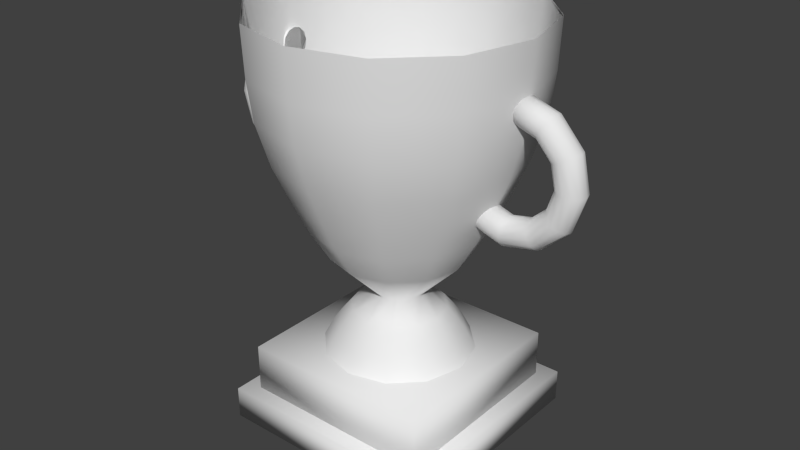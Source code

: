 # Source: Trophy.blend  (saved by Blender 2.73.0; exported with 4.5.12 LTS)
import bpy
from mathutils import Matrix  # noqa: F401  (used for matrix-valued properties, if any)

bpy.ops.wm.read_factory_settings(use_empty=True)
scene = bpy.context.scene
scene.name = 'Scene'

# ---- collections
col_collection_1 = bpy.data.collections.new('Collection 1'); scene.collection.children.link(col_collection_1)

# ---- world
world_world = bpy.data.worlds.new('World'); scene.world = world_world
world_world.color = (0.05088, 0.05088, 0.05088)
world_world.use_sun_shadow = False
world_world.sun_shadow_jitter_overblur = 0.0
world_world.cycles.sampling_method = 'MANUAL'
world_world.cycles.sample_map_resolution = 256

# ---- meshes
me_cube_001 = bpy.data.meshes.new('Cube.001')
me_cube_001.from_pydata([(3.452e-10, 0.3387, 0.2865), (-0.1693, 0.2933, 0.2865), (-0.2933, 0.1693, 0.2865), (-0.3387, -1.757e-09, 0.2865), (-0.2933, -0.1693, 0.2865), (-0.1693, -0.2933, 0.2865), (-5.079e-08, -0.3387, 0.2865), (0.1693, -0.2933, 0.2865), (0.2933, -0.1693, 0.2865), (0.3387, -1.444e-07, 0.2865), (0.2933, 0.1693, 0.2865), (0.1693, 0.2933, 0.2865), (1.281e-09, 0.2952, 0.3711), (-0.1476, 0.2556, 0.3711), (-0.2556, 0.1476, 0.3711), (-0.2952, -5.451e-09, 0.3711), (-0.2556, -0.1476, 0.3711), (-0.1476, -0.2556, 0.3711), (-4.329e-08, -0.2952, 0.3711), (0.1476, -0.2556, 0.3711), (0.2556, -0.1476, 0.3711), (0.2952, -1.298e-07, 0.3711), (0.2556, 0.1476, 0.3711), (0.1476, 0.2556, 0.3711), (2.118e-09, 0.2563, 0.4277), (-0.1281, 0.2219, 0.4277), (-0.2219, 0.1281, 0.4277), (-0.2563, -8.756e-09, 0.4277), (-0.2219, -0.1281, 0.4277), (-0.1281, -0.2219, 0.4277), (-3.658e-08, -0.2563, 0.4277), (0.1281, -0.2219, 0.4277), (0.2219, -0.1281, 0.4277), (0.2563, -1.167e-07, 0.4277), (0.2219, 0.1281, 0.4277), (0.1281, 0.2219, 0.4277), (1.751e-09, 0.2118, 0.4826), (-0.1059, 0.1835, 0.4826), (-0.1835, 0.1059, 0.4826), (-0.2118, -1.209e-08, 0.4826), (-0.1835, -0.1059, 0.4826), (-0.1059, -0.1835, 0.4826), (-3.024e-08, -0.2118, 0.4826), (0.1059, -0.1835, 0.4826), (0.1835, -0.1059, 0.4826), (0.2118, -1.013e-07, 0.4826), (0.1835, 0.1059, 0.4826), (0.1059, 0.1835, 0.4826), (4.75e-09, 0.1177, 0.5641), (-0.05883, 0.1019, 0.5641), (-0.1019, 0.05883, 0.5641), (-0.1177, -1.955e-08, 0.5641), (-0.1019, -0.05883, 0.5641), (-0.05883, -0.1019, 0.5641), (-1.302e-08, -0.1177, 0.5641), (0.05883, -0.1019, 0.5641), (0.1019, -0.05883, 0.5641), (0.1177, -6.911e-08, 0.5641), (0.1019, 0.05883, 0.5641), (0.05883, 0.1019, 0.5641), (2.983e-09, 0.3062, 0.753), (-0.1531, 0.2651, 0.753), (-0.2651, 0.1531, 0.753), (-0.3062, -2.368e-09, 0.753), (-0.2651, -0.1531, 0.753), (-0.1531, -0.2651, 0.753), (-4.325e-08, -0.3062, 0.753), (0.1531, -0.2651, 0.753), (0.2651, -0.1531, 0.753), (0.3062, -1.313e-07, 0.753), (0.2651, 0.1531, 0.753), (0.1531, 0.2651, 0.753), (5.464e-09, 0.3934, 0.8985), (-0.1967, 0.3407, 0.8985), (-0.3407, 0.1967, 0.8985), (-0.3934, 4.113e-09, 0.8985), (-0.3407, -0.1967, 0.8985), (-0.1967, -0.3407, 0.8985), (-5.393e-08, -0.3934, 0.8985), (0.1967, -0.3407, 0.8985), (0.3407, -0.1967, 0.8985), (0.3934, -1.616e-07, 0.8985), (0.3407, 0.1967, 0.8985), (0.1967, 0.3407, 0.8985), (6.497e-09, 0.4537, 1.026), (-0.2269, 0.3929, 1.026), (-0.3929, 0.2269, 1.026), (-0.4537, 9.426e-09, 1.026), (-0.3929, -0.2269, 1.026), (-0.2269, -0.3929, 1.026), (-6.201e-08, -0.4537, 1.026), (0.2269, -0.3929, 1.026), (0.3929, -0.2269, 1.026), (0.4537, -1.817e-07, 1.026), (0.3929, 0.2269, 1.026), (0.2269, 0.3929, 1.026), (1.167e-08, 0.5335, 1.206), (-0.2668, 0.462, 1.206), (-0.462, 0.2668, 1.206), (-0.5335, 1.69e-08, 1.206), (-0.462, -0.2668, 1.206), (-0.2668, -0.462, 1.206), (-6.889e-08, -0.5335, 1.206), (0.2668, -0.462, 1.206), (0.462, -0.2668, 1.206), (0.5335, -2.078e-07, 1.206), (0.462, 0.2668, 1.206), (0.2668, 0.462, 1.206), (1.511e-08, 0.5909, 1.4), (-0.2954, 0.5117, 1.4), (-0.5117, 0.2954, 1.4), (-0.5909, 2.309e-08, 1.4), (-0.5117, -0.2954, 1.4), (-0.2954, -0.5117, 1.4), (-7.411e-08, -0.5909, 1.4), (0.2954, -0.5117, 1.4), (0.5117, -0.2954, 1.4), (0.5909, -2.258e-07, 1.4), (0.5117, 0.2954, 1.4), (0.2954, 0.5117, 1.4), (1.567e-08, 0.6131, 1.578), (-0.3065, 0.5309, 1.578), (-0.5309, 0.3065, 1.578), (-0.6131, 2.558e-08, 1.578), (-0.5309, -0.3065, 1.578), (-0.3065, -0.5309, 1.578), (-7.69e-08, -0.6131, 1.578), (0.3065, -0.5309, 1.578), (0.5309, -0.3065, 1.578), (0.6131, -2.326e-07, 1.578), (0.5309, 0.3065, 1.578), (0.3065, 0.5309, 1.578), (1.583e-08, 0.6222, 1.795), (-0.3111, 0.5388, 1.795), (-0.5388, 0.3111, 1.795), (-0.6222, 2.672e-08, 1.795), (-0.5388, -0.3111, 1.795), (-0.3111, -0.5388, 1.795), (-7.812e-08, -0.6222, 1.795), (0.3111, -0.5388, 1.795), (0.5388, -0.3111, 1.795), (0.6222, -2.353e-07, 1.795), (0.5388, 0.3111, 1.795), (0.3111, 0.5388, 1.795)], [], [(11, 0, 12, 23), (10, 11, 23, 22), (9, 10, 22, 21), (8, 9, 21, 20), (7, 8, 20, 19), (6, 7, 19, 18), (5, 6, 18, 17), (4, 5, 17, 16), (3, 4, 16, 15), (2, 3, 15, 14), (1, 2, 14, 13), (0, 1, 13, 12), (23, 12, 24, 35), (22, 23, 35, 34), (21, 22, 34, 33), (20, 21, 33, 32), (19, 20, 32, 31), (18, 19, 31, 30), (17, 18, 30, 29), (16, 17, 29, 28), (15, 16, 28, 27), (14, 15, 27, 26), (13, 14, 26, 25), (12, 13, 25, 24), (35, 24, 36, 47), (34, 35, 47, 46), (33, 34, 46, 45), (32, 33, 45, 44), (31, 32, 44, 43), (30, 31, 43, 42), (29, 30, 42, 41), (28, 29, 41, 40), (27, 28, 40, 39), (26, 27, 39, 38), (25, 26, 38, 37), (24, 25, 37, 36), (47, 36, 48, 59), (46, 47, 59, 58), (45, 46, 58, 57), (44, 45, 57, 56), (43, 44, 56, 55), (42, 43, 55, 54), (41, 42, 54, 53), (40, 41, 53, 52), (39, 40, 52, 51), (38, 39, 51, 50), (37, 38, 50, 49), (36, 37, 49, 48), (59, 48, 60, 71), (58, 59, 71, 70), (57, 58, 70, 69), (56, 57, 69, 68), (55, 56, 68, 67), (54, 55, 67, 66), (53, 54, 66, 65), (52, 53, 65, 64), (51, 52, 64, 63), (50, 51, 63, 62), (49, 50, 62, 61), (48, 49, 61, 60), (71, 60, 72, 83), (70, 71, 83, 82), (69, 70, 82, 81), (68, 69, 81, 80), (67, 68, 80, 79), (66, 67, 79, 78), (65, 66, 78, 77), (64, 65, 77, 76), (63, 64, 76, 75), (62, 63, 75, 74), (61, 62, 74, 73), (60, 61, 73, 72), (83, 72, 84, 95), (82, 83, 95, 94), (81, 82, 94, 93), (80, 81, 93, 92), (79, 80, 92, 91), (78, 79, 91, 90), (77, 78, 90, 89), (76, 77, 89, 88), (75, 76, 88, 87), (74, 75, 87, 86), (73, 74, 86, 85), (72, 73, 85, 84), (95, 84, 96, 107), (94, 95, 107, 106), (93, 94, 106, 105), (92, 93, 105, 104), (91, 92, 104, 103), (90, 91, 103, 102), (89, 90, 102, 101), (88, 89, 101, 100), (87, 88, 100, 99), (86, 87, 99, 98), (85, 86, 98, 97), (84, 85, 97, 96), (107, 96, 108, 119), (106, 107, 119, 118), (105, 106, 118, 117), (104, 105, 117, 116), (103, 104, 116, 115), (102, 103, 115, 114), (101, 102, 114, 113), (100, 101, 113, 112), (99, 100, 112, 111), (98, 99, 111, 110), (97, 98, 110, 109), (96, 97, 109, 108), (119, 108, 120, 131), (118, 119, 131, 130), (117, 118, 130, 129), (116, 117, 129, 128), (115, 116, 128, 127), (114, 115, 127, 126), (113, 114, 126, 125), (112, 113, 125, 124), (111, 112, 124, 123), (110, 111, 123, 122), (109, 110, 122, 121), (108, 109, 121, 120), (131, 120, 132, 143), (130, 131, 143, 142), (129, 130, 142, 141), (128, 129, 141, 140), (127, 128, 140, 139), (126, 127, 139, 138), (125, 126, 138, 137), (124, 125, 137, 136), (123, 124, 136, 135), (122, 123, 135, 134), (121, 122, 134, 133), (120, 121, 133, 132)])
me_cube_001.polygons.foreach_set('use_smooth', [True] * 132)
_uv = me_cube_001.uv_layers.new(name='UVMap')
_uv.uv.foreach_set('vector', [0.1599, 0.5806, 0.1068, 0.5806, 0.1102, 0.552, 0.1565, 0.552, 0.2059, 0.5867, 0.1599, 0.5806, 0.1565, 0.552, 0.1966, 0.5573, 0.122, 0.6614, 0.1388, 0.6039, 0.1646, 0.6156, 0.1499, 0.6657, 0.122, 0.7278, 0.122, 0.6614, 0.1499, 0.6657, 0.1499, 0.7236, 0.1388, 0.7853, 0.122, 0.7278, 0.1499, 0.7236, 0.1646, 0.7737, 0.3734, 0.5806, 0.3274, 0.5867, 0.3367, 0.5573, 0.3768, 0.552, 0.4266, 0.5806, 0.3734, 0.5806, 0.3768, 0.552, 0.4232, 0.552, 0.4726, 0.5867, 0.4266, 0.5806, 0.4232, 0.552, 0.4633, 0.5573, 0.0, 0.6614, 0.01676, 0.6039, 0.04254, 0.6156, 0.02793, 0.6657, 4.625e-09, 0.7278, 0.0, 0.6614, 0.02793, 0.6657, 0.02793, 0.7236, 0.01676, 0.7853, 4.625e-09, 0.7278, 0.02793, 0.7236, 0.04254, 0.7737, 0.1068, 0.5806, 0.06076, 0.5867, 0.07008, 0.5573, 0.1102, 0.552, 0.1565, 0.552, 0.1102, 0.552, 0.1132, 0.5335, 0.1534, 0.5335, 0.1646, 0.6156, 0.1899, 0.5867, 0.2051, 0.6009, 0.1831, 0.626, 0.1499, 0.6657, 0.1646, 0.6156, 0.1831, 0.626, 0.1704, 0.6695, 0.1499, 0.7236, 0.1499, 0.6657, 0.1704, 0.6695, 0.1704, 0.7197, 0.1646, 0.7737, 0.1499, 0.7236, 0.1704, 0.7197, 0.1831, 0.7633, 0.1899, 0.8026, 0.1646, 0.7737, 0.1831, 0.7633, 0.2051, 0.7884, 0.4232, 0.552, 0.3768, 0.552, 0.3799, 0.5335, 0.4201, 0.5335, 0.04254, 0.6156, 0.06785, 0.5867, 0.08308, 0.6009, 0.06111, 0.626, 0.02793, 0.6657, 0.04254, 0.6156, 0.06111, 0.626, 0.04843, 0.6695, 0.02793, 0.7236, 0.02793, 0.6657, 0.04843, 0.6695, 0.04843, 0.7197, 0.04254, 0.7737, 0.02793, 0.7236, 0.04843, 0.7197, 0.06111, 0.7633, 0.06785, 0.8026, 0.04254, 0.7737, 0.06111, 0.7633, 0.08308, 0.7884, 0.1534, 0.5335, 0.1132, 0.5335, 0.1167, 0.5161, 0.15, 0.5161, 0.1831, 0.626, 0.2051, 0.6009, 0.2202, 0.6171, 0.202, 0.6379, 0.1704, 0.6695, 0.1831, 0.626, 0.202, 0.6379, 0.1915, 0.6739, 0.1704, 0.7197, 0.1704, 0.6695, 0.1915, 0.6739, 0.1915, 0.7154, 0.1831, 0.7633, 0.1704, 0.7197, 0.1915, 0.7154, 0.202, 0.7514, 0.2051, 0.7884, 0.1831, 0.7633, 0.202, 0.7514, 0.2202, 0.7721, 0.4201, 0.5335, 0.3799, 0.5335, 0.3834, 0.5161, 0.4166, 0.5161, 0.06111, 0.626, 0.08308, 0.6009, 0.09818, 0.6171, 0.08002, 0.6379, 0.04843, 0.6695, 0.06111, 0.626, 0.08002, 0.6379, 0.06954, 0.6739, 0.04843, 0.7197, 0.04843, 0.6695, 0.06954, 0.6739, 0.06954, 0.7154, 0.06111, 0.7633, 0.04843, 0.7197, 0.06954, 0.7154, 0.08002, 0.7514, 0.08308, 0.7884, 0.06111, 0.7633, 0.08002, 0.7514, 0.09818, 0.7721, 0.15, 0.5161, 0.1167, 0.5161, 0.1241, 0.492, 0.1426, 0.492, 0.202, 0.6379, 0.2202, 0.6171, 0.244, 0.6516, 0.2339, 0.6631, 0.1915, 0.6739, 0.202, 0.6379, 0.2339, 0.6631, 0.2281, 0.6831, 0.1915, 0.7154, 0.1915, 0.6739, 0.2281, 0.6831, 0.2281, 0.7062, 0.202, 0.7514, 0.1915, 0.7154, 0.2281, 0.7062, 0.2339, 0.7261, 0.2202, 0.7721, 0.202, 0.7514, 0.2339, 0.7261, 0.244, 0.7377, 0.4166, 0.5161, 0.3834, 0.5161, 0.3908, 0.492, 0.4092, 0.492, 0.08002, 0.6379, 0.09818, 0.6171, 0.122, 0.6516, 0.1119, 0.6631, 0.06954, 0.6739, 0.08002, 0.6379, 0.1119, 0.6631, 0.1061, 0.6831, 0.06954, 0.7154, 0.06954, 0.6739, 0.1061, 0.6831, 0.1061, 0.7062, 0.08002, 0.7514, 0.06954, 0.7154, 0.1061, 0.7062, 0.1119, 0.7261, 0.09818, 0.7721, 0.08002, 0.7514, 0.1119, 0.7261, 0.122, 0.7377, 0.1426, 0.492, 0.1241, 0.492, 0.1093, 0.4091, 0.1573, 0.4091, 0.1585, 0.4941, 0.1426, 0.492, 0.1573, 0.4091, 0.1989, 0.4146, 0.6759, 0.506, 0.6919, 0.5, 0.7323, 0.5873, 0.6907, 0.603, 0.6574, 0.506, 0.6759, 0.506, 0.6907, 0.603, 0.6427, 0.603, 0.6415, 0.5, 0.6574, 0.506, 0.6427, 0.603, 0.6011, 0.5873, 0.3908, 0.492, 0.3748, 0.4941, 0.3344, 0.4146, 0.376, 0.4091, 0.4092, 0.492, 0.3908, 0.492, 0.376, 0.4091, 0.424, 0.4091, 0.4252, 0.4941, 0.4092, 0.492, 0.424, 0.4091, 0.4656, 0.4146, 0.6759, 0.006011, 0.6919, 1.156e-08, 0.7323, 0.08734, 0.6907, 0.103, 0.6574, 0.006011, 0.6759, 0.006011, 0.6907, 0.103, 0.6427, 0.103, 0.6415, 0.0, 0.6574, 0.006011, 0.6427, 0.103, 0.6011, 0.08734, 0.1241, 0.492, 0.1081, 0.4941, 0.06772, 0.4146, 0.1093, 0.4091, 0.1573, 0.4091, 0.1093, 0.4091, 0.1025, 0.3491, 0.1642, 0.3491, 0.1989, 0.4146, 0.1573, 0.4091, 0.1642, 0.3491, 0.2176, 0.3562, 0.6907, 0.603, 0.7323, 0.5873, 0.751, 0.6465, 0.6975, 0.6666, 0.6427, 0.603, 0.6907, 0.603, 0.6975, 0.6666, 0.6358, 0.6666, 0.6011, 0.5873, 0.6427, 0.603, 0.6358, 0.6666, 0.5824, 0.6465, 0.376, 0.4091, 0.3344, 0.4146, 0.3157, 0.3562, 0.3691, 0.3491, 0.424, 0.4091, 0.376, 0.4091, 0.3691, 0.3491, 0.4309, 0.3491, 0.4656, 0.4146, 0.424, 0.4091, 0.4309, 0.3491, 0.4843, 0.3562, 0.6907, 0.103, 0.7323, 0.08734, 0.751, 0.1465, 0.6975, 0.1666, 0.6427, 0.103, 0.6907, 0.103, 0.6975, 0.1666, 0.6358, 0.1666, 0.6011, 0.08734, 0.6427, 0.103, 0.6358, 0.1666, 0.5824, 0.1465, 0.1093, 0.4091, 0.06772, 0.4146, 0.04903, 0.3562, 0.1025, 0.3491, 0.1642, 0.3491, 0.1025, 0.3491, 0.09774, 0.2975, 0.1689, 0.2975, 0.2176, 0.3562, 0.1642, 0.3491, 0.1689, 0.2975, 0.2306, 0.3056, 0.6975, 0.6666, 0.751, 0.6465, 0.7639, 0.6962, 0.7023, 0.7194, 0.6358, 0.6666, 0.6975, 0.6666, 0.7023, 0.7194, 0.6311, 0.7194, 0.5824, 0.6465, 0.6358, 0.6666, 0.6311, 0.7194, 0.5694, 0.6962, 0.3691, 0.3491, 0.3157, 0.3562, 0.3028, 0.3056, 0.3644, 0.2975, 0.4309, 0.3491, 0.3691, 0.3491, 0.3644, 0.2975, 0.4356, 0.2975, 0.4843, 0.3562, 0.4309, 0.3491, 0.4356, 0.2975, 0.4972, 0.3056, 0.6975, 0.1666, 0.751, 0.1465, 0.7639, 0.1962, 0.7023, 0.2194, 0.6358, 0.1666, 0.6975, 0.1666, 0.7023, 0.2194, 0.6311, 0.2194, 0.5824, 0.1465, 0.6358, 0.1666, 0.6311, 0.2194, 0.5694, 0.1962, 0.1025, 0.3491, 0.04903, 0.3562, 0.0361, 0.3056, 0.09774, 0.2975, 0.1689, 0.2975, 0.09774, 0.2975, 0.09149, 0.2251, 0.1752, 0.2251, 0.2306, 0.3056, 0.1689, 0.2975, 0.1752, 0.2251, 0.2477, 0.2346, 0.7023, 0.7194, 0.7639, 0.6962, 0.781, 0.7656, 0.7085, 0.7929, 0.6311, 0.7194, 0.7023, 0.7194, 0.7085, 0.7929, 0.6248, 0.7929, 0.5694, 0.6962, 0.6311, 0.7194, 0.6248, 0.7929, 0.5523, 0.7656, 0.3644, 0.2975, 0.3028, 0.3056, 0.2857, 0.2346, 0.3582, 0.2251, 0.4356, 0.2975, 0.3644, 0.2975, 0.3582, 0.2251, 0.4418, 0.2251, 0.4972, 0.3056, 0.4356, 0.2975, 0.4418, 0.2251, 0.5143, 0.2346, 0.7023, 0.2194, 0.7639, 0.1962, 0.781, 0.2656, 0.7085, 0.2929, 0.6311, 0.2194, 0.7023, 0.2194, 0.7085, 0.2929, 0.6248, 0.2929, 0.5694, 0.1962, 0.6311, 0.2194, 0.6248, 0.2929, 0.5523, 0.2656, 0.09774, 0.2975, 0.0361, 0.3056, 0.019, 0.2346, 0.09149, 0.2251, 0.1752, 0.2251, 0.09149, 0.2251, 0.08699, 0.149, 0.1797, 0.149, 0.2477, 0.2346, 0.1752, 0.2251, 0.1797, 0.149, 0.26, 0.1596, 0.7085, 0.7929, 0.781, 0.7656, 0.7933, 0.8363, 0.713, 0.8665, 0.6248, 0.7929, 0.7085, 0.7929, 0.713, 0.8665, 0.6203, 0.8665, 0.5523, 0.7656, 0.6248, 0.7929, 0.6203, 0.8665, 0.54, 0.8363, 0.3582, 0.2251, 0.2857, 0.2346, 0.2734, 0.1596, 0.3537, 0.149, 0.4418, 0.2251, 0.3582, 0.2251, 0.3537, 0.149, 0.4463, 0.149, 0.5143, 0.2346, 0.4418, 0.2251, 0.4463, 0.149, 0.5266, 0.1596, 0.7085, 0.2929, 0.781, 0.2656, 0.7933, 0.3363, 0.713, 0.3665, 0.6248, 0.2929, 0.7085, 0.2929, 0.713, 0.3665, 0.6203, 0.3665, 0.5523, 0.2656, 0.6248, 0.2929, 0.6203, 0.3665, 0.54, 0.3363, 0.09149, 0.2251, 0.019, 0.2346, 0.006715, 0.1596, 0.08699, 0.149, 0.1797, 0.149, 0.08699, 0.149, 0.08525, 0.08136, 0.1814, 0.08136, 0.26, 0.1596, 0.1797, 0.149, 0.1814, 0.08136, 0.2647, 0.09235, 0.713, 0.8665, 0.7933, 0.8363, 0.798, 0.8968, 0.7148, 0.9282, 0.6203, 0.8665, 0.713, 0.8665, 0.7148, 0.9282, 0.6186, 0.9282, 0.54, 0.8363, 0.6203, 0.8665, 0.6186, 0.9282, 0.5353, 0.8968, 0.3537, 0.149, 0.2734, 0.1596, 0.2686, 0.09235, 0.3519, 0.08136, 0.4463, 0.149, 0.3537, 0.149, 0.3519, 0.08136, 0.4481, 0.08136, 0.5266, 0.1596, 0.4463, 0.149, 0.4481, 0.08136, 0.5314, 0.09235, 0.713, 0.3665, 0.7933, 0.3363, 0.798, 0.3968, 0.7148, 0.4282, 0.6203, 0.3665, 0.713, 0.3665, 0.7148, 0.4282, 0.6186, 0.4282, 0.54, 0.3363, 0.6203, 0.3665, 0.6186, 0.4282, 0.5353, 0.3968, 0.08699, 0.149, 0.006715, 0.1596, 0.001957, 0.09235, 0.08525, 0.08136, 0.1814, 0.08136, 0.08525, 0.08136, 0.08453, 0.0, 0.1821, 4.623e-08, 0.2647, 0.09235, 0.1814, 0.08136, 0.1821, 4.623e-08, 0.2667, 0.01115, 0.7148, 0.9282, 0.798, 0.8968, 0.8, 0.9682, 0.7155, 1.0, 0.6186, 0.9282, 0.7148, 0.9282, 0.7155, 1.0, 0.6179, 1.0, 0.5353, 0.8968, 0.6186, 0.9282, 0.6179, 1.0, 0.5333, 0.9682, 0.3519, 0.08136, 0.2686, 0.09235, 0.2667, 0.01115, 0.3512, 0.0, 0.4481, 0.08136, 0.3519, 0.08136, 0.3512, 0.0, 0.4488, 0.0, 0.5314, 0.09235, 0.4481, 0.08136, 0.4488, 0.0, 0.5333, 0.01115, 0.7148, 0.4282, 0.798, 0.3968, 0.8, 0.4682, 0.7155, 0.5, 0.6186, 0.4282, 0.7148, 0.4282, 0.7155, 0.5, 0.6179, 0.5, 0.5353, 0.3968, 0.6186, 0.4282, 0.6179, 0.5, 0.5333, 0.4682, 0.08525, 0.08136, 0.001957, 0.09235, 0.0, 0.01115, 0.08453, 0.0])
me_cube_001.use_remesh_preserve_volume = False
me_cube_001.use_remesh_preserve_attributes = False
me_cube_001.use_mirror_vertex_groups = False
me_cube_001.update()
me_cube_002 = bpy.data.meshes.new('Cube.002')
me_cube_002.from_pydata([(-0.441, -1.563, 0.07329), (-0.441, -0.6813, 0.07329), (0.441, -0.6813, 0.07329), (0.441, -1.563, 0.07329), (-0.441, -1.563, 0.2883), (-0.441, -0.6813, 0.2883), (0.441, -0.6813, 0.2883), (0.441, -1.563, 0.2883), (-0.5124, -1.635, -0.07323), (-0.5124, -0.6099, -0.07323), (0.5124, -0.6099, -0.07323), (0.5124, -1.635, -0.07323), (-0.5124, -1.635, 0.07323), (-0.5124, -0.6099, 0.07323), (0.5124, -0.6099, 0.07323), (0.5124, -1.635, 0.07323)], [], [(4, 5, 1, 0), (5, 6, 2, 1), (6, 7, 3, 2), (7, 4, 0, 3), (0, 1, 2, 3), (7, 6, 5, 4), (12, 13, 9, 8), (13, 14, 10, 9), (14, 15, 11, 10), (15, 12, 8, 11), (8, 9, 10, 11), (15, 14, 13, 12)])
me_cube_002.polygons.foreach_set('use_smooth', [True] * 12)
_uv = me_cube_002.uv_layers.new(name='UVMap')
_uv.uv.foreach_set('vector', [0.0, 0.0, 1.0, 0.0, 1.0, 1.0, 0.0, 1.0, 0.0, 0.0, 1.0, 0.0, 1.0, 1.0, 0.0, 1.0, 0.0, 0.0, 1.0, 0.0, 1.0, 1.0, 0.0, 1.0, 0.0, 0.0, 1.0, 0.0, 1.0, 1.0, 0.0, 1.0, 0.0, 0.0, 1.0, 0.0, 1.0, 1.0, 0.0, 1.0, 0.0, 0.0, 1.0, 0.0, 1.0, 1.0, 0.0, 1.0, 0.2223, 0.6667, 0.2223, 0.3333, 0.4445, 0.3333, 0.4445, 0.6667, 2.65e-08, 0.6667, 0.0, 0.3333, 0.2223, 0.3333, 0.2223, 0.6667, 8.612e-08, 0.3333, 0.0, 8.941e-08, 0.2223, 0.0, 0.2223, 0.3333, 0.2223, 3.974e-08, 0.4445, 0.0, 0.4445, 0.3333, 0.2223, 0.3333, 0.6668, 0.0, 0.6668, 0.3333, 0.4445, 0.3333, 0.4445, 2.98e-08, 0.0, 0.6667, 0.2223, 0.6667, 0.2223, 1.0, 3.312e-08, 1.0])
me_cube_002.use_remesh_preserve_volume = False
me_cube_002.use_remesh_preserve_attributes = False
me_cube_002.use_mirror_vertex_groups = False
me_cube_002.update()
me_cube_000 = bpy.data.meshes.new('Cube.000')
me_cube_000.from_pydata([(-0.2602, 1.177, 0.1174), (-0.2602, 1.184, 0.1174), (0.2602, 1.184, 0.1174), (0.2602, 1.177, 0.1174), (-0.2602, 1.177, 0.2442), (-0.2602, 1.184, 0.2442), (0.2602, 1.184, 0.2442), (0.2602, 1.177, 0.2442), (-0.2602, 1.177, 0.1174), (-0.2602, 1.184, 0.1174), (0.2602, 1.184, 0.1174), (0.2602, 1.177, 0.1174), (-0.2602, 1.177, 0.2442), (-0.2602, 1.184, 0.2442), (0.2602, 1.184, 0.2442), (0.2602, 1.177, 0.2442)], [], [(4, 5, 1, 0), (5, 6, 2, 1), (6, 7, 3, 2), (7, 4, 0, 3), (0, 1, 2, 3), (7, 6, 5, 4), (12, 8, 9, 13), (13, 9, 10, 14), (14, 10, 11, 15), (15, 11, 8, 12), (8, 11, 10, 9), (15, 12, 13, 14)])
me_cube_000.polygons.foreach_set('use_smooth', [True] * 12)
_uv = me_cube_000.uv_layers.new(name='UVMap')
_uv.uv.foreach_set('vector', [0.0, 0.0, 0.0, 0.0, 0.0, 0.0, 0.0, 0.0, 9.388e-08, 0.0, 0.8, 0.0, 0.8, 1.0, 0.0, 1.0, 0.0, 0.0, 0.0, 0.0, 0.0, 0.0, 0.0, 0.0, 0.0, 0.0, 0.0, 0.0, 0.0, 0.0, 0.0, 0.0, 0.0, 0.0, 0.0, 0.0, 0.0, 0.0, 0.0, 0.0, 0.0, 0.0, 0.0, 0.0, 0.0, 0.0, 0.0, 0.0, 0.0, 0.0, 0.0, 0.0, 0.0, 0.0, 0.0, 0.0, 9.388e-08, 0.0, 0.0, 1.0, 0.8, 1.0, 0.8, 0.0, 0.0, 0.0, 0.0, 0.0, 0.0, 0.0, 0.0, 0.0, 0.0, 0.0, 0.0, 0.0, 0.0, 0.0, 0.0, 0.0, 0.0, 0.0, 0.0, 0.0, 0.0, 0.0, 0.0, 0.0, 0.0, 0.0, 0.0, 0.0, 0.0, 0.0, 0.0, 0.0])
me_cube_000.use_remesh_preserve_volume = False
me_cube_000.use_remesh_preserve_attributes = False
me_cube_000.use_mirror_vertex_groups = False
me_cube_000.update()
me_torus = bpy.data.meshes.new('Torus')
me_torus.from_pydata([(-0.0282, -0.05836, 0.32), (-0.0282, -0.09036, 0.3115), (-0.0282, -0.1138, 0.288), (-0.0282, -0.1224, 0.256), (-0.0282, -0.1138, 0.224), (-0.0282, -0.09036, 0.2006), (-0.0282, -0.05836, 0.192), (-0.0282, -0.02635, 0.2006), (-0.0282, -0.002923, 0.224), (-0.0282, 0.005653, 0.256), (-0.0282, -0.002923, 0.288), (-0.0282, -0.02635, 0.3115), (-0.1882, -0.05836, 0.2772), (-0.1839, -0.09036, 0.2697), (-0.1722, -0.1138, 0.2495), (-0.1562, -0.1224, 0.2217), (-0.1402, -0.1138, 0.194), (-0.1285, -0.09036, 0.1737), (-0.1242, -0.05836, 0.1663), (-0.1285, -0.02635, 0.1737), (-0.1402, -0.002923, 0.194), (-0.1562, 0.005653, 0.2217), (-0.1722, -0.002923, 0.2495), (-0.1839, -0.02635, 0.2697), (-0.3054, -0.05836, 0.16), (-0.2979, -0.09036, 0.1557), (-0.2777, -0.1138, 0.144), (-0.2499, -0.1224, 0.128), (-0.2222, -0.1138, 0.112), (-0.2019, -0.09036, 0.1003), (-0.1945, -0.05836, 0.09601), (-0.2019, -0.02635, 0.1003), (-0.2222, -0.002923, 0.112), (-0.2499, 0.005653, 0.128), (-0.2777, -0.002923, 0.144), (-0.2979, -0.02635, 0.1557), (-0.3482, -0.05836, 2.222e-08), (-0.3397, -0.09036, 1.622e-08), (-0.3162, -0.1138, 1.027e-08), (-0.2842, -0.1224, 5.952e-09), (-0.2522, -0.1138, 4.432e-09), (-0.2288, -0.09036, 6.114e-09), (-0.2202, -0.05836, 1.055e-08), (-0.2288, -0.02635, 1.654e-08), (-0.2522, -0.002923, 2.249e-08), (-0.2842, 0.005653, 2.681e-08), (-0.3162, -0.002923, 2.833e-08), (-0.3397, -0.02635, 2.665e-08), (-0.3054, -0.05836, -0.16), (-0.2979, -0.09036, -0.1557), (-0.2777, -0.1138, -0.144), (-0.2499, -0.1224, -0.128), (-0.2222, -0.1138, -0.112), (-0.2019, -0.09036, -0.1003), (-0.1945, -0.05836, -0.09601), (-0.2019, -0.02635, -0.1003), (-0.2222, -0.002923, -0.112), (-0.2499, 0.005653, -0.128), (-0.2777, -0.002923, -0.144), (-0.2979, -0.02635, -0.1557), (-0.1882, -0.05836, -0.2772), (-0.1839, -0.09036, -0.2697), (-0.1722, -0.1138, -0.2495), (-0.1562, -0.1224, -0.2217), (-0.1402, -0.1138, -0.194), (-0.1285, -0.09036, -0.1737), (-0.1242, -0.05836, -0.1663), (-0.1285, -0.02635, -0.1737), (-0.1402, -0.002923, -0.194), (-0.1562, 0.005653, -0.2217), (-0.1722, -0.002923, -0.2495), (-0.1839, -0.02635, -0.2697), (-0.0282, -0.05836, -0.32), (-0.0282, -0.09036, -0.3115), (-0.0282, -0.1138, -0.288), (-0.0282, -0.1224, -0.256), (-0.0282, -0.1138, -0.224), (-0.0282, -0.09036, -0.2006), (-0.0282, -0.05836, -0.192), (-0.0282, -0.02635, -0.2006), (-0.0282, -0.002923, -0.224), (-0.0282, 0.005653, -0.256), (-0.0282, -0.002923, -0.288), (-0.0282, -0.02635, -0.3115), (0.1318, -0.05836, -0.2772), (0.1275, -0.09036, -0.2697), (0.1158, -0.1138, -0.2495), (0.09982, -0.1224, -0.2217), (0.08382, -0.1138, -0.194), (0.07211, -0.09036, -0.1737), (0.06782, -0.05836, -0.1663), (0.07211, -0.02635, -0.1737), (0.08382, -0.002923, -0.194), (0.09982, 0.005653, -0.2217), (0.1158, -0.002923, -0.2495), (0.1275, -0.02635, -0.2697), (-0.0282, -0.05836, 0.32), (-0.0282, -0.09036, 0.3115), (-0.0282, -0.1138, 0.288), (-0.0282, -0.1224, 0.256), (-0.0282, -0.1138, 0.224), (-0.0282, -0.09036, 0.2006), (-0.0282, -0.05836, 0.192), (-0.0282, -0.02635, 0.2006), (-0.0282, -0.002923, 0.224), (-0.0282, 0.005653, 0.256), (-0.0282, -0.002923, 0.288), (-0.0282, -0.02635, 0.3115), (0.1318, -0.05836, -0.2772), (0.1275, -0.09036, -0.2697), (0.1158, -0.1138, -0.2495), (0.09982, -0.1224, -0.2217), (0.08382, -0.1138, -0.194), (0.07211, -0.09036, -0.1737), (0.06782, -0.05836, -0.1663), (0.07211, -0.02635, -0.1737), (0.08382, -0.002923, -0.194), (0.09982, 0.005653, -0.2217), (0.1158, -0.002923, -0.2495), (0.1275, -0.02635, -0.2697)], [], [(0, 12, 13, 1), (1, 13, 14, 2), (2, 14, 15, 3), (3, 15, 16, 4), (4, 16, 17, 5), (5, 17, 18, 6), (6, 18, 19, 7), (7, 19, 20, 8), (8, 20, 21, 9), (9, 21, 22, 10), (10, 22, 23, 11), (11, 23, 12, 0), (12, 24, 25, 13), (13, 25, 26, 14), (14, 26, 27, 15), (15, 27, 28, 16), (16, 28, 29, 17), (17, 29, 30, 18), (18, 30, 31, 19), (19, 31, 32, 20), (20, 32, 33, 21), (21, 33, 34, 22), (22, 34, 35, 23), (23, 35, 24, 12), (24, 36, 37, 25), (25, 37, 38, 26), (26, 38, 39, 27), (27, 39, 40, 28), (28, 40, 41, 29), (29, 41, 42, 30), (30, 42, 43, 31), (31, 43, 44, 32), (32, 44, 45, 33), (33, 45, 46, 34), (34, 46, 47, 35), (35, 47, 36, 24), (36, 48, 49, 37), (37, 49, 50, 38), (38, 50, 51, 39), (39, 51, 52, 40), (40, 52, 53, 41), (41, 53, 54, 42), (42, 54, 55, 43), (43, 55, 56, 44), (44, 56, 57, 45), (45, 57, 58, 46), (46, 58, 59, 47), (47, 59, 48, 36), (48, 60, 61, 49), (49, 61, 62, 50), (50, 62, 63, 51), (51, 63, 64, 52), (52, 64, 65, 53), (53, 65, 66, 54), (54, 66, 67, 55), (55, 67, 68, 56), (56, 68, 69, 57), (57, 69, 70, 58), (58, 70, 71, 59), (59, 71, 60, 48), (60, 72, 73, 61), (61, 73, 74, 62), (62, 74, 75, 63), (63, 75, 76, 64), (64, 76, 77, 65), (65, 77, 78, 66), (66, 78, 79, 67), (67, 79, 80, 68), (68, 80, 81, 69), (69, 81, 82, 70), (70, 82, 83, 71), (71, 83, 72, 60), (72, 84, 85, 73), (73, 85, 86, 74), (74, 86, 87, 75), (75, 87, 88, 76), (76, 88, 89, 77), (77, 89, 90, 78), (78, 90, 91, 79), (79, 91, 92, 80), (80, 92, 93, 81), (81, 93, 94, 82), (82, 94, 95, 83), (83, 95, 84, 72), (4, 5, 6, 7, 8, 9, 10, 11, 0, 1, 2, 3), (92, 91, 90, 89, 88, 87, 86, 85, 84, 95, 94, 93), (100, 99, 98, 97, 96, 107, 106, 105, 104, 103, 102, 101), (116, 117, 118, 119, 108, 109, 110, 111, 112, 113, 114, 115)])
me_torus.polygons.foreach_set('use_smooth', [True] * 88)
_uv = me_torus.uv_layers.new(name='UVMap')
_uv.uv.foreach_set('vector', [0.7452, 0.501, 0.7246, 0.6671, 0.6983, 0.6679, 0.7183, 0.5063, 0.6983, 0.6433, 0.5498, 0.6413, 0.5547, 0.6157, 0.692, 0.6175, 0.692, 0.6175, 0.5547, 0.6157, 0.5623, 0.5814, 0.6844, 0.583, 0.6844, 0.583, 0.5623, 0.5814, 0.5707, 0.5475, 0.6774, 0.5489, 0.1104, 0.9924, 0.09597, 0.8761, 0.1224, 0.871, 0.1353, 0.9751, 0.1353, 0.9751, 0.1224, 0.871, 0.1529, 0.8685, 0.1652, 0.9681, 0.1652, 0.9681, 0.1529, 0.8685, 0.1792, 0.8693, 0.1921, 0.9734, 0.327, 0.09547, 0.2314, 0.09435, 0.227, 0.06859, 0.3337, 0.06985, 0.3337, 0.06985, 0.227, 0.06859, 0.2199, 0.03406, 0.342, 0.0355, 0.342, 0.0355, 0.2199, 0.03406, 0.2122, 0.0, 0.3495, 0.001615, 0.8, 0.5253, 0.7815, 0.6748, 0.7551, 0.6696, 0.7751, 0.508, 0.7751, 0.508, 0.7551, 0.6696, 0.7246, 0.6671, 0.7452, 0.501, 0.7246, 0.6671, 0.7246, 0.8498, 0.6983, 0.8457, 0.6983, 0.6679, 0.5498, 0.6413, 0.4221, 0.5504, 0.4366, 0.5316, 0.5547, 0.6157, 0.5547, 0.6157, 0.4366, 0.5316, 0.4574, 0.5066, 0.5623, 0.5814, 0.5623, 0.5814, 0.4574, 0.5066, 0.4788, 0.4821, 0.5707, 0.5475, 0.09597, 0.8761, 0.09597, 0.7483, 0.1224, 0.7565, 0.1224, 0.871, 0.1224, 0.871, 0.1224, 0.7565, 0.1529, 0.7589, 0.1529, 0.8685, 0.1529, 0.8685, 0.1529, 0.7589, 0.1792, 0.7548, 0.1792, 0.8693, 0.2314, 0.09435, 0.1482, 0.1508, 0.134, 0.1317, 0.227, 0.06859, 0.227, 0.06859, 0.134, 0.1317, 0.1137, 0.1061, 0.2199, 0.03406, 0.2199, 0.03406, 0.1137, 0.1061, 0.09271, 0.08109, 0.2122, 0.0, 0.7815, 0.6748, 0.7815, 0.8391, 0.7551, 0.8474, 0.7551, 0.6696, 0.7551, 0.6696, 0.7551, 0.8474, 0.7246, 0.8498, 0.7246, 0.6671, 0.7246, 0.8498, 0.7452, 1.0, 0.7183, 0.9919, 0.6983, 0.8457, 0.4221, 0.5504, 0.3495, 0.3949, 0.3695, 0.3878, 0.4366, 0.5316, 0.4366, 0.5316, 0.3695, 0.3878, 0.3977, 0.3788, 0.4574, 0.5066, 0.4574, 0.5066, 0.3977, 0.3788, 0.4266, 0.3703, 0.4788, 0.4821, 0.09597, 0.7483, 0.1104, 0.6431, 0.1353, 0.6623, 0.1224, 0.7565, 0.1224, 0.7565, 0.1353, 0.6623, 0.1652, 0.6687, 0.1529, 0.7589, 0.1529, 0.7589, 0.1652, 0.6687, 0.1921, 0.6606, 0.1792, 0.7548, 0.1482, 0.1508, 0.09967, 0.2498, 0.07983, 0.2422, 0.134, 0.1317, 0.134, 0.1317, 0.07983, 0.2422, 0.05178, 0.2324, 0.1137, 0.1061, 0.1137, 0.1061, 0.05178, 0.2324, 0.02303, 0.2232, 0.09271, 0.08109, 0.7815, 0.8391, 0.8, 0.9744, 0.7751, 0.9936, 0.7551, 0.8474, 0.7551, 0.8474, 0.7751, 0.9936, 0.7452, 1.0, 0.7246, 0.8498, 0.745, 0.501, 0.7247, 0.3422, 0.7551, 0.3397, 0.7749, 0.4943, 0.7749, 0.4943, 0.7551, 0.3397, 0.7815, 0.333, 0.7998, 0.476, 0.3695, 0.3878, 0.3711, 0.2229, 0.3992, 0.2322, 0.3977, 0.3788, 0.3977, 0.3788, 0.3992, 0.2322, 0.4279, 0.242, 0.4266, 0.3703, 0.4266, 0.3703, 0.4279, 0.242, 0.4496, 0.2496, 0.4484, 0.3645, 0.09597, 0.6614, 0.08324, 0.761, 0.05683, 0.7634, 0.06902, 0.6682, 0.06902, 0.6682, 0.05683, 0.7634, 0.02637, 0.761, 0.0391, 0.6614, 0.0391, 0.6614, 0.02637, 0.761, 0.0, 0.7543, 0.01422, 0.6431, 0.07983, 0.2422, 0.0789, 0.3705, 0.05072, 0.3791, 0.05178, 0.2324, 0.05178, 0.2324, 0.05072, 0.3791, 0.02184, 0.3882, 0.02303, 0.2232, 0.02303, 0.2232, 0.02184, 0.3882, 0.0, 0.3953, 0.00129, 0.2169, 0.718, 0.4943, 0.6983, 0.3397, 0.7247, 0.3422, 0.745, 0.501, 0.7247, 0.3422, 0.7247, 0.1588, 0.7551, 0.1613, 0.7551, 0.3397, 0.7551, 0.3397, 0.7551, 0.1613, 0.7815, 0.168, 0.7815, 0.333, 0.3711, 0.2229, 0.4412, 0.0809, 0.4615, 0.106, 0.3992, 0.2322, 0.3992, 0.2322, 0.4615, 0.106, 0.4824, 0.1315, 0.4279, 0.242, 0.4279, 0.242, 0.4824, 0.1315, 0.4984, 0.1507, 0.4496, 0.2496, 0.08324, 0.761, 0.08324, 0.8759, 0.05683, 0.8735, 0.05683, 0.7634, 0.05683, 0.7634, 0.05683, 0.8735, 0.02637, 0.8759, 0.02637, 0.761, 0.02637, 0.761, 0.02637, 0.8759, 1.407e-08, 0.8826, 0.0, 0.7543, 0.0789, 0.3705, 0.1315, 0.4823, 0.1108, 0.5068, 0.05072, 0.3791, 0.05072, 0.3791, 0.1108, 0.5068, 0.08945, 0.5318, 0.02184, 0.3882, 0.02184, 0.3882, 0.08945, 0.5318, 0.07311, 0.5506, 0.0, 0.3953, 0.6983, 0.3397, 0.6983, 0.1613, 0.7247, 0.1588, 0.7247, 0.3422, 0.7247, 0.1588, 0.745, 0.0, 0.7749, 0.006712, 0.7551, 0.1613, 0.7551, 0.1613, 0.7749, 0.006712, 0.7998, 0.02505, 0.7815, 0.168, 0.4412, 0.0809, 0.561, 0.0, 0.5679, 0.03406, 0.4615, 0.106, 0.4615, 0.106, 0.5679, 0.03406, 0.5755, 0.06862, 0.4824, 0.1315, 0.4824, 0.1315, 0.5755, 0.06862, 0.5818, 0.0944, 0.4984, 0.1507, 0.08324, 0.8759, 0.09597, 0.9755, 0.06902, 0.9688, 0.05683, 0.8735, 0.05683, 0.8735, 0.06902, 0.9688, 0.0391, 0.9755, 0.02637, 0.8759, 0.02637, 0.8759, 0.0391, 0.9755, 0.01422, 0.9938, 1.407e-08, 0.8826, 0.1315, 0.4823, 0.2235, 0.5475, 0.216, 0.5814, 0.1108, 0.5068, 0.1108, 0.5068, 0.216, 0.5814, 0.2078, 0.6157, 0.08945, 0.5318, 0.08945, 0.5318, 0.2078, 0.6157, 0.201, 0.6414, 0.07311, 0.5506, 0.6983, 0.1613, 0.718, 0.006712, 0.745, 0.0, 0.7247, 0.1588, 0.2181, 0.8165, 0.2181, 0.6485, 0.2485, 0.6514, 0.2485, 0.8149, 0.2485, 0.8149, 0.2485, 0.6514, 0.2753, 0.651, 0.2753, 0.8022, 0.561, 0.0, 0.6983, 0.001833, 0.6899, 0.03569, 0.5679, 0.03406, 0.5679, 0.03406, 0.6899, 0.03569, 0.6823, 0.07004, 0.5755, 0.06862, 0.5755, 0.06862, 0.6823, 0.07004, 0.6774, 0.09568, 0.5818, 0.0944, 0.3495, 0.7569, 0.3495, 0.6517, 0.3755, 0.6462, 0.3755, 0.747, 0.3755, 0.747, 0.3755, 0.6462, 0.4059, 0.6433, 0.4059, 0.7486, 0.4059, 0.7486, 0.4059, 0.6433, 0.4327, 0.6438, 0.4327, 0.7613, 0.2235, 0.5475, 0.3303, 0.5488, 0.338, 0.5828, 0.216, 0.5814, 0.216, 0.5814, 0.338, 0.5828, 0.345, 0.6173, 0.2078, 0.6157, 0.2078, 0.6157, 0.345, 0.6173, 0.3495, 0.6431, 0.201, 0.6414, 0.1921, 0.8065, 0.1921, 0.6431, 0.2181, 0.6485, 0.2181, 0.8165, 0.6774, 0.5489, 0.1353, 0.9751, 0.1652, 0.9681, 0.1921, 0.9734, 0.3337, 0.06985, 0.342, 0.0355, 0.3495, 0.001615, 0.7751, 0.508, 0.7452, 0.501, 0.7183, 0.5063, 0.692, 0.6175, 0.6844, 0.583, 0.4059, 0.6433, 0.3755, 0.6462, 0.3495, 0.6517, 0.6823, 0.07004, 0.6899, 0.03569, 0.6983, 0.001833, 0.2485, 0.6514, 0.2181, 0.6485, 0.1921, 0.6431, 0.345, 0.6173, 0.338, 0.5828, 0.3303, 0.5488, 0.6774, 0.5489, 0.6844, 0.583, 0.692, 0.6175, 0.7183, 0.5063, 0.7452, 0.501, 0.7751, 0.508, 0.3495, 0.001615, 0.342, 0.0355, 0.3337, 0.06985, 0.1921, 0.9734, 0.1652, 0.9681, 0.1353, 0.9751, 0.4059, 0.6433, 0.3303, 0.5488, 0.338, 0.5828, 0.345, 0.6173, 0.1921, 0.6431, 0.2181, 0.6485, 0.2485, 0.6514, 0.6983, 0.001833, 0.6899, 0.03569, 0.6823, 0.07004, 0.3495, 0.6517, 0.3755, 0.6462])
me_torus.use_remesh_preserve_volume = False
me_torus.use_remesh_preserve_attributes = False
me_torus.use_mirror_vertex_groups = False
me_torus.update()
me_torus_001 = bpy.data.meshes.new('Torus.001')
me_torus_001.from_pydata([(0.2773, -1.551e-16, -1.192e-09), (0.2687, -0.032, -6.375e-09), (0.2453, -0.05543, -1.01e-08), (0.2133, -0.06401, -1.138e-08), (0.1812, -0.05543, -9.866e-09), (0.1578, -0.032, -5.962e-09), (0.1492, -8.257e-17, -7.154e-10), (0.1578, 0.032, 4.467e-09), (0.1812, 0.05543, 8.197e-09), (0.2133, 0.06401, 9.475e-09), (0.2453, 0.05543, 7.958e-09), (0.2687, 0.032, 4.054e-09), (0.2344, -2.607e-08, 0.16), (0.227, -0.03201, 0.1557), (0.2067, -0.05543, 0.144), (0.179, -0.06401, 0.128), (0.1512, -0.05543, 0.112), (0.1309, -0.032, 0.1003), (0.1235, -1.564e-08, 0.09601), (0.1309, 0.032, 0.1003), (0.1512, 0.05543, 0.112), (0.179, 0.06401, 0.128), (0.2067, 0.05543, 0.144), (0.227, 0.032, 0.1557), (0.1172, -4.516e-08, 0.2772), (0.113, -0.03201, 0.2697), (0.1012, -0.05543, 0.2495), (0.08523, -0.06401, 0.2217), (0.06923, -0.05543, 0.194), (0.05752, -0.03201, 0.1737), (0.05323, -2.709e-08, 0.1663), (0.05752, 0.032, 0.1737), (0.06923, 0.05543, 0.194), (0.08523, 0.06401, 0.2217), (0.1012, 0.05543, 0.2495), (0.113, 0.032, 0.2697), (-0.04279, -5.214e-08, 0.32), (-0.04279, -0.03201, 0.3115), (-0.04279, -0.05543, 0.288), (-0.04279, -0.06401, 0.256), (-0.04279, -0.05543, 0.224), (-0.04279, -0.03201, 0.2006), (-0.04279, -3.129e-08, 0.192), (-0.04279, 0.032, 0.2006), (-0.04279, 0.05543, 0.224), (-0.04279, 0.06401, 0.256), (-0.04279, 0.05543, 0.288), (-0.04279, 0.032, 0.3115), (-0.2028, 4.516e-08, -0.2772), (-0.1985, -0.032, -0.2697), (-0.1868, -0.05543, -0.2495), (-0.1708, -0.06401, -0.2217), (-0.1548, -0.05543, -0.194), (-0.1431, -0.032, -0.1737), (-0.1388, 2.709e-08, -0.1663), (-0.1431, 0.03201, -0.1737), (-0.1548, 0.05543, -0.194), (-0.1708, 0.06401, -0.2217), (-0.1868, 0.05543, -0.2495), (-0.1985, 0.03201, -0.2697), (-0.04279, 5.214e-08, -0.32), (-0.04279, -0.032, -0.3115), (-0.04279, -0.05543, -0.288), (-0.04279, -0.06401, -0.256), (-0.04279, -0.05543, -0.224), (-0.04279, -0.032, -0.2006), (-0.04279, 3.129e-08, -0.192), (-0.04279, 0.03201, -0.2006), (-0.04279, 0.05543, -0.224), (-0.04279, 0.06401, -0.256), (-0.04279, 0.05543, -0.288), (-0.04279, 0.03201, -0.3115), (0.1172, 4.516e-08, -0.2772), (0.113, -0.032, -0.2697), (0.1012, -0.05543, -0.2495), (0.08523, -0.06401, -0.2217), (0.06923, -0.05543, -0.194), (0.05752, -0.032, -0.1737), (0.05323, 2.709e-08, -0.1663), (0.05752, 0.03201, -0.1737), (0.06923, 0.05543, -0.194), (0.08523, 0.06401, -0.2217), (0.1012, 0.05543, -0.2495), (0.113, 0.03201, -0.2697), (0.2344, 2.607e-08, -0.16), (0.227, -0.032, -0.1557), (0.2067, -0.05543, -0.144), (0.179, -0.06401, -0.128), (0.1512, -0.05543, -0.112), (0.1309, -0.032, -0.1003), (0.1235, 1.564e-08, -0.09601), (0.1309, 0.032, -0.1003), (0.1512, 0.05543, -0.112), (0.179, 0.06401, -0.128), (0.2067, 0.05543, -0.144), (0.227, 0.03201, -0.1557), (-0.04279, -5.214e-08, 0.32), (-0.04279, -0.03201, 0.3115), (-0.04279, -0.05543, 0.288), (-0.04279, -0.06401, 0.256), (-0.04279, -0.05543, 0.224), (-0.04279, -0.03201, 0.2006), (-0.04279, -3.129e-08, 0.192), (-0.04279, 0.032, 0.2006), (-0.04279, 0.05543, 0.224), (-0.04279, 0.06401, 0.256), (-0.04279, 0.05543, 0.288), (-0.04279, 0.032, 0.3115), (-0.2028, 4.516e-08, -0.2772), (-0.1985, -0.032, -0.2697), (-0.1868, -0.05543, -0.2495), (-0.1708, -0.06401, -0.2217), (-0.1548, -0.05543, -0.194), (-0.1431, -0.032, -0.1737), (-0.1388, 2.709e-08, -0.1663), (-0.1431, 0.03201, -0.1737), (-0.1548, 0.05543, -0.194), (-0.1708, 0.06401, -0.2217), (-0.1868, 0.05543, -0.2495), (-0.1985, 0.03201, -0.2697)], [], [(0, 12, 13, 1), (1, 13, 14, 2), (2, 14, 15, 3), (3, 15, 16, 4), (4, 16, 17, 5), (5, 17, 18, 6), (6, 18, 19, 7), (7, 19, 20, 8), (8, 20, 21, 9), (9, 21, 22, 10), (10, 22, 23, 11), (0, 11, 23, 12), (12, 24, 25, 13), (13, 25, 26, 14), (14, 26, 27, 15), (15, 27, 28, 16), (16, 28, 29, 17), (17, 29, 30, 18), (18, 30, 31, 19), (19, 31, 32, 20), (20, 32, 33, 21), (21, 33, 34, 22), (22, 34, 35, 23), (23, 35, 24, 12), (24, 36, 37, 25), (25, 37, 38, 26), (26, 38, 39, 27), (27, 39, 40, 28), (28, 40, 41, 29), (29, 41, 42, 30), (30, 42, 43, 31), (31, 43, 44, 32), (32, 44, 45, 33), (33, 45, 46, 34), (34, 46, 47, 35), (35, 47, 36, 24), (48, 60, 61, 49), (49, 61, 62, 50), (50, 62, 63, 51), (51, 63, 64, 52), (52, 64, 65, 53), (53, 65, 66, 54), (54, 66, 67, 55), (55, 67, 68, 56), (56, 68, 69, 57), (57, 69, 70, 58), (58, 70, 71, 59), (59, 71, 60, 48), (60, 72, 73, 61), (61, 73, 74, 62), (62, 74, 75, 63), (63, 75, 76, 64), (64, 76, 77, 65), (65, 77, 78, 66), (66, 78, 79, 67), (67, 79, 80, 68), (68, 80, 81, 69), (69, 81, 82, 70), (70, 82, 83, 71), (71, 83, 72, 60), (72, 84, 85, 73), (73, 85, 86, 74), (74, 86, 87, 75), (75, 87, 88, 76), (76, 88, 89, 77), (77, 89, 90, 78), (78, 90, 91, 79), (79, 91, 92, 80), (80, 92, 93, 81), (81, 93, 94, 82), (82, 94, 95, 83), (83, 95, 84, 72), (84, 0, 1, 85), (85, 1, 2, 86), (86, 2, 3, 87), (87, 3, 4, 88), (88, 4, 5, 89), (89, 5, 6, 90), (90, 6, 7, 91), (91, 7, 8, 92), (92, 8, 9, 93), (93, 9, 10, 94), (94, 10, 11, 95), (95, 11, 0, 84), (40, 39, 38, 37, 36, 47, 46, 45, 44, 43, 42, 41), (49, 50, 51, 52, 53, 54, 55, 56, 57, 58, 59, 48), (100, 101, 102, 103, 104, 105, 106, 107, 96, 97, 98, 99), (109, 108, 119, 118, 117, 116, 115, 114, 113, 112, 111, 110)])
me_torus_001.polygons.foreach_set('use_smooth', [True] * 88)
_uv = me_torus_001.uv_layers.new(name='UVMap')
_uv.uv.foreach_set('vector', [0.9659, 0.1588, 0.9659, 0.3422, 0.9268, 0.3397, 0.9268, 0.1613, 0.9268, 0.1613, 0.9268, 0.3397, 0.893, 0.333, 0.893, 0.168, 0.448, 0.2551, 0.5342, 0.1111, 0.5608, 0.1356, 0.4842, 0.2635, 0.4842, 0.2635, 0.5608, 0.1356, 0.5883, 0.1605, 0.5213, 0.2725, 0.5213, 0.2725, 0.5883, 0.1605, 0.6093, 0.1792, 0.5493, 0.2795, 0.5548, 0.7603, 0.5548, 0.8752, 0.5209, 0.8728, 0.5209, 0.7627, 0.5209, 0.7627, 0.5209, 0.8728, 0.4818, 0.8752, 0.4818, 0.7603, 0.4818, 0.7603, 0.4818, 0.8752, 0.448, 0.8819, 0.448, 0.7536, 0.1023, 0.3989, 0.1718, 0.5095, 0.1458, 0.5345, 0.06637, 0.4081, 0.06637, 0.4081, 0.1458, 0.5345, 0.1188, 0.56, 0.02952, 0.4177, 0.02952, 0.4177, 0.1188, 0.56, 0.09825, 0.5791, 0.001657, 0.4253, 0.9659, 0.1588, 0.9997, 0.1613, 0.9997, 0.3397, 0.9659, 0.3422, 0.9659, 0.3422, 0.9398, 0.501, 0.9015, 0.4943, 0.9268, 0.3397, 0.9268, 0.3397, 0.9015, 0.4943, 0.8696, 0.476, 0.893, 0.333, 0.5342, 0.1111, 0.6855, 0.02669, 0.6953, 0.06054, 0.5608, 0.1356, 0.5608, 0.1356, 0.6953, 0.06054, 0.706, 0.09486, 0.5883, 0.1605, 0.5883, 0.1605, 0.706, 0.09486, 0.7147, 0.1205, 0.6093, 0.1792, 0.5548, 0.8752, 0.5711, 0.9748, 0.5365, 0.9681, 0.5209, 0.8728, 0.5209, 0.8728, 0.5365, 0.9681, 0.4982, 0.9748, 0.4818, 0.8752, 0.4818, 0.8752, 0.4982, 0.9748, 0.4663, 0.9931, 0.448, 0.8819, 0.1718, 0.5095, 0.291, 0.5729, 0.2819, 0.6069, 0.1458, 0.5345, 0.1458, 0.5345, 0.2819, 0.6069, 0.272, 0.6414, 0.1188, 0.56, 0.1188, 0.56, 0.272, 0.6414, 0.2639, 0.6672, 0.09825, 0.5791, 0.9997, 0.3397, 0.9744, 0.4943, 0.9398, 0.501, 0.9659, 0.3422, 0.7276, 0.6424, 0.7276, 0.8103, 0.6943, 0.8158, 0.6943, 0.6523, 0.6793, 0.002383, 0.8696, 0.0, 0.8615, 0.02449, 0.6855, 0.02669, 0.6855, 0.02669, 0.8615, 0.02449, 0.8517, 0.05858, 0.6953, 0.06054, 0.6953, 0.06054, 0.8517, 0.05858, 0.8429, 0.09315, 0.706, 0.09486, 3.607e-08, 0.7851, 0.0, 0.6676, 0.0343, 0.6672, 0.0343, 0.7724, 0.0343, 0.7724, 0.0343, 0.6672, 0.07333, 0.6701, 0.07333, 0.7708, 0.07333, 0.7708, 0.07333, 0.6701, 0.1066, 0.6755, 0.1066, 0.7808, 0.2967, 0.5484, 0.4193, 0.5476, 0.4279, 0.5719, 0.291, 0.5729, 0.291, 0.5729, 0.4279, 0.5719, 0.4384, 0.6058, 0.2819, 0.6069, 0.2819, 0.6069, 0.4384, 0.6058, 0.448, 0.6402, 0.272, 0.6414, 0.8009, 0.6567, 0.8009, 0.8079, 0.7666, 0.8074, 0.7666, 0.644, 0.7666, 0.644, 0.7666, 0.8074, 0.7276, 0.8103, 0.7276, 0.6424, 0.9297, 1.0, 0.9033, 0.8339, 0.9424, 0.8314, 0.9681, 0.993, 0.9681, 0.993, 0.9424, 0.8314, 0.9763, 0.8262, 1.0, 0.9757, 0.8696, 0.6402, 0.6936, 0.6424, 0.7025, 0.6078, 0.8589, 0.6059, 0.8589, 0.6059, 0.7025, 0.6078, 0.7122, 0.5737, 0.8491, 0.572, 0.8491, 0.572, 0.7122, 0.5737, 0.7203, 0.5493, 0.8429, 0.5477, 0.6943, 0.6614, 0.6778, 0.7655, 0.644, 0.7663, 0.6598, 0.6667, 0.6598, 0.6667, 0.644, 0.7663, 0.6049, 0.7638, 0.6215, 0.6597, 0.6215, 0.6597, 0.6049, 0.7638, 0.5711, 0.7587, 0.5895, 0.6424, 0.4234, 0.09298, 0.2865, 0.09395, 0.2769, 0.05957, 0.4333, 0.05846, 0.4333, 0.05846, 0.2769, 0.05957, 0.2663, 0.02568, 0.4423, 0.02443, 0.4423, 0.02443, 0.2663, 0.02568, 0.2577, 0.001353, 0.448, 0.0, 0.8952, 0.9948, 0.8696, 0.8331, 0.9033, 0.8339, 0.9297, 1.0, 0.9033, 0.8339, 0.9033, 0.6513, 0.9424, 0.6536, 0.9424, 0.8314, 0.9424, 0.8314, 0.9424, 0.6536, 0.9763, 0.6619, 0.9763, 0.8262, 0.6936, 0.6424, 0.5401, 0.5618, 0.566, 0.5362, 0.7025, 0.6078, 0.7025, 0.6078, 0.566, 0.5362, 0.5928, 0.5111, 0.7122, 0.5737, 0.7122, 0.5737, 0.5928, 0.5111, 0.6134, 0.4931, 0.7203, 0.5493, 0.6778, 0.7655, 0.6778, 0.88, 0.644, 0.8759, 0.644, 0.7663, 0.644, 0.7663, 0.644, 0.8759, 0.6049, 0.8783, 0.6049, 0.7638, 0.6049, 0.7638, 0.6049, 0.8783, 0.5711, 0.8865, 0.5711, 0.7587, 0.2865, 0.09395, 0.1686, 0.159, 0.1421, 0.1339, 0.2769, 0.05957, 0.2769, 0.05957, 0.1421, 0.1339, 0.1147, 0.1093, 0.2663, 0.02568, 0.2663, 0.02568, 0.1147, 0.1093, 0.09373, 0.09173, 0.2577, 0.001353, 0.8696, 0.8331, 0.8696, 0.6554, 0.9033, 0.6513, 0.9033, 0.8339, 0.9033, 0.6513, 0.9297, 0.501, 0.9681, 0.5074, 0.9424, 0.6536, 0.9424, 0.6536, 0.9681, 0.5074, 1.0, 0.5266, 0.9763, 0.6619, 0.5401, 0.5618, 0.4502, 0.42, 0.4861, 0.4102, 0.566, 0.5362, 0.566, 0.5362, 0.4861, 0.4102, 0.5229, 0.4008, 0.5928, 0.5111, 0.5928, 0.5111, 0.5229, 0.4008, 0.5508, 0.3944, 0.6134, 0.4931, 0.6778, 0.88, 0.6943, 0.9742, 0.6598, 0.9661, 0.644, 0.8759, 0.644, 0.8759, 0.6598, 0.9661, 0.6215, 0.9725, 0.6049, 0.8783, 0.6049, 0.8783, 0.6215, 0.9725, 0.5895, 0.9917, 0.5711, 0.8865, 0.1686, 0.159, 0.1011, 0.2706, 0.06501, 0.2614, 0.1421, 0.1339, 0.1421, 0.1339, 0.06501, 0.2614, 0.02799, 0.2528, 0.1147, 0.1093, 0.1147, 0.1093, 0.02799, 0.2528, 0.0, 0.2469, 0.09373, 0.09173, 0.8696, 0.6554, 0.8952, 0.5091, 0.9297, 0.501, 0.9033, 0.6513, 0.9398, 0.0, 0.9659, 0.1588, 0.9268, 0.1613, 0.9015, 0.006712, 0.9015, 0.006712, 0.9268, 0.1613, 0.893, 0.168, 0.8696, 0.02505, 0.4502, 0.42, 0.448, 0.2551, 0.4842, 0.2635, 0.4861, 0.4102, 0.4861, 0.4102, 0.4842, 0.2635, 0.5213, 0.2725, 0.5229, 0.4008, 0.5229, 0.4008, 0.5213, 0.2725, 0.5493, 0.2795, 0.5508, 0.3944, 0.5711, 0.6607, 0.5548, 0.7603, 0.5209, 0.7627, 0.5365, 0.6675, 0.5365, 0.6675, 0.5209, 0.7627, 0.4818, 0.7603, 0.4982, 0.6607, 0.4982, 0.6607, 0.4818, 0.7603, 0.448, 0.7536, 0.4663, 0.6424, 0.1011, 0.2706, 0.1023, 0.3989, 0.06637, 0.4081, 0.06501, 0.2614, 0.06501, 0.2614, 0.06637, 0.4081, 0.02952, 0.4177, 0.02799, 0.2528, 0.02799, 0.2528, 0.02952, 0.4177, 0.001657, 0.4253, 0.0, 0.2469, 0.9744, 0.006712, 0.9997, 0.1613, 0.9659, 0.1588, 0.9398, 0.0, 0.8517, 0.05858, 0.8615, 0.02449, 0.8696, 0.0, 0.7276, 0.8103, 0.7666, 0.8074, 0.8009, 0.8079, 0.4384, 0.6058, 0.4279, 0.5719, 0.4193, 0.5476, 0.07333, 0.6701, 0.0343, 0.6672, 0.0, 0.6676, 0.9681, 0.993, 1.0, 0.9757, 0.8589, 0.6059, 0.8491, 0.572, 0.8429, 0.5477, 0.6598, 0.6667, 0.6215, 0.6597, 0.5895, 0.6424, 0.4333, 0.05846, 0.4423, 0.02443, 0.448, 0.0, 0.9297, 1.0, 0.8517, 0.05858, 0.0, 0.6676, 0.0343, 0.6672, 0.07333, 0.6701, 0.4193, 0.5476, 0.4279, 0.5719, 0.4384, 0.6058, 0.8009, 0.8079, 0.7666, 0.8074, 0.7276, 0.8103, 0.8696, 0.0, 0.8615, 0.02449, 0.9681, 0.993, 0.9297, 1.0, 0.448, 0.0, 0.4423, 0.02443, 0.4333, 0.05846, 0.5895, 0.6424, 0.6215, 0.6597, 0.6598, 0.6667, 0.8429, 0.5477, 0.8491, 0.572, 0.8589, 0.6059, 1.0, 0.9757])
me_torus_001.use_remesh_preserve_volume = False
me_torus_001.use_remesh_preserve_attributes = False
me_torus_001.use_mirror_vertex_groups = False
me_torus_001.update()
me_circle_002 = bpy.data.meshes.new('Circle.002')
me_circle_002.from_pydata([(-3.455e-10, 0.2908, 0.0), (-0.1454, 0.2519, 0.0), (-0.2519, 0.1454, 0.0), (-0.2908, -7.875e-09, 0.0), (-0.2519, -0.1454, 0.0), (-0.1454, -0.2519, 0.0), (-4.426e-08, -0.2908, 0.0), (0.1454, -0.2519, 0.0), (0.2519, -0.1454, 0.0), (0.2908, -1.304e-07, 0.0), (0.2519, 0.1454, 0.0), (0.1454, 0.2519, 0.0), (8.348e-10, 0.2537, 0.07613), (-0.1269, 0.2197, 0.07613), (-0.2197, 0.1269, 0.07613), (-0.2537, -1.158e-08, 0.07613), (-0.2197, -0.1269, 0.07613), (-0.1269, -0.2197, 0.07613), (-3.747e-08, -0.2537, 0.07613), (0.1269, -0.2197, 0.07613), (0.2197, -0.1269, 0.07613), (0.2537, -1.184e-07, 0.07613), (0.2197, 0.1269, 0.07613), (0.1269, 0.2197, 0.07613), (1.707e-09, 0.2017, 0.1631), (-0.1008, 0.1746, 0.1631), (-0.1746, 0.1008, 0.1631), (-0.2017, -1.755e-08, 0.1631), (-0.1746, -0.1008, 0.1631), (-0.1008, -0.1746, 0.1631), (-2.874e-08, -0.2017, 0.1631), (0.1008, -0.1746, 0.1631), (0.1746, -0.1008, 0.1631), (0.2017, -1.025e-07, 0.1631), (0.1746, 0.1008, 0.1631), (0.1008, 0.1746, 0.1631), (3.943e-09, 0.1164, 0.2409), (-0.0582, 0.1008, 0.2409), (-0.1008, 0.0582, 0.2409), (-0.1164, -2.841e-08, 0.2409), (-0.1008, -0.0582, 0.2409), (-0.0582, -0.1008, 0.2409), (-1.363e-08, -0.1164, 0.2409), (0.0582, -0.1008, 0.2409), (0.1008, -0.0582, 0.2409), (0.1164, -7.744e-08, 0.2409), (0.1008, 0.0582, 0.2409), (0.0582, 0.1008, 0.2409), (5.515e-09, 0.07408, 0.2815), (-0.03704, 0.06416, 0.2815), (-0.06416, 0.03704, 0.2815), (-0.07408, -3.403e-08, 0.2815), (-0.06416, -0.03704, 0.2815), (-0.03704, -0.06416, 0.2815), (-5.671e-09, -0.07408, 0.2815), (0.03704, -0.06416, 0.2815), (0.06416, -0.03704, 0.2815), (0.07408, -6.524e-08, 0.2815), (0.06416, 0.03704, 0.2815), (0.03704, 0.06416, 0.2815), (8.241e-10, 0.2004, 0.3783), (-0.1002, 0.1735, 0.3783), (-0.1735, 0.1002, 0.3783), (-0.2004, -1.834e-08, 0.3783), (-0.1735, -0.1002, 0.3783), (-0.1002, -0.1735, 0.3783), (-2.943e-08, -0.2004, 0.3783), (0.1002, -0.1735, 0.3783), (0.1735, -0.1002, 0.3783), (0.2004, -1.027e-07, 0.3783), (0.1735, 0.1002, 0.3783), (0.1002, 0.1735, 0.3783), (-1.198e-08, 0.4027, 0.6823), (-0.2013, 0.3487, 0.6823), (-0.3487, 0.2013, 0.6823), (-0.4027, 7.04e-09, 0.6823), (-0.3487, -0.2013, 0.6823), (-0.2013, -0.3487, 0.6823), (-7.278e-08, -0.4027, 0.6823), (0.2013, -0.3487, 0.6823), (0.3487, -0.2013, 0.6823), (0.4027, -1.626e-07, 0.6823), (0.3487, 0.2013, 0.6823), (0.2013, 0.3487, 0.6823), (-1.388e-08, 0.5138, 0.9253), (-0.2569, 0.445, 0.9253), (-0.445, 0.2569, 0.9253), (-0.5138, 1.741e-08, 0.9253), (-0.445, -0.2569, 0.9253), (-0.2569, -0.445, 0.9253), (-9.146e-08, -0.5138, 0.9253), (0.2569, -0.445, 0.9253), (0.445, -0.2569, 0.9253), (0.5138, -1.99e-07, 0.9253), (0.445, 0.2569, 0.9253), (0.2569, 0.445, 0.9253), (-1.746e-08, 0.583, 1.167), (-0.2915, 0.5049, 1.167), (-0.5049, 0.2915, 1.167), (-0.583, 2.283e-08, 1.167), (-0.5049, -0.2915, 1.167), (-0.2915, -0.5049, 1.167), (-1.055e-07, -0.583, 1.167), (0.2915, -0.5049, 1.167), (0.5049, -0.2915, 1.167), (0.583, -2.227e-07, 1.167), (0.5049, 0.2915, 1.167), (0.2915, 0.5049, 1.167), (-1.833e-08, 0.6083, 1.41), (-0.3042, 0.5268, 1.41), (-0.5268, 0.3042, 1.41), (-0.6083, 2.537e-08, 1.41), (-0.5268, -0.3042, 1.41), (-0.3042, -0.5268, 1.41), (-1.102e-07, -0.6083, 1.41), (0.3042, -0.5268, 1.41), (0.5268, -0.3042, 1.41), (0.6083, -2.308e-07, 1.41), (0.5268, 0.3042, 1.41), (0.3042, 0.5268, 1.41), (-1.888e-08, 0.6167, 1.502), (-0.3084, 0.5341, 1.502), (-0.5341, 0.3084, 1.502), (-0.6167, 2.638e-08, 1.502), (-0.5341, -0.3084, 1.502), (-0.3084, -0.5341, 1.502), (-1.12e-07, -0.6167, 1.502), (0.3084, -0.5341, 1.502), (0.5341, -0.3084, 1.502), (0.6167, -2.334e-07, 1.502), (0.5341, 0.3084, 1.502), (0.3084, 0.5341, 1.502)], [], [(11, 23, 12, 0), (10, 22, 23, 11), (9, 21, 22, 10), (8, 20, 21, 9), (7, 19, 20, 8), (6, 18, 19, 7), (5, 17, 18, 6), (4, 16, 17, 5), (3, 15, 16, 4), (2, 14, 15, 3), (1, 13, 14, 2), (0, 12, 13, 1), (23, 35, 24, 12), (22, 34, 35, 23), (21, 33, 34, 22), (20, 32, 33, 21), (19, 31, 32, 20), (18, 30, 31, 19), (17, 29, 30, 18), (16, 28, 29, 17), (15, 27, 28, 16), (14, 26, 27, 15), (13, 25, 26, 14), (12, 24, 25, 13), (35, 47, 36, 24), (34, 46, 47, 35), (33, 45, 46, 34), (32, 44, 45, 33), (31, 43, 44, 32), (30, 42, 43, 31), (29, 41, 42, 30), (28, 40, 41, 29), (27, 39, 40, 28), (26, 38, 39, 27), (25, 37, 38, 26), (24, 36, 37, 25), (47, 59, 48, 36), (46, 58, 59, 47), (45, 57, 58, 46), (44, 56, 57, 45), (43, 55, 56, 44), (42, 54, 55, 43), (41, 53, 54, 42), (40, 52, 53, 41), (39, 51, 52, 40), (38, 50, 51, 39), (37, 49, 50, 38), (36, 48, 49, 37), (59, 71, 60, 48), (58, 70, 71, 59), (57, 69, 70, 58), (56, 68, 69, 57), (55, 67, 68, 56), (54, 66, 67, 55), (53, 65, 66, 54), (52, 64, 65, 53), (51, 63, 64, 52), (50, 62, 63, 51), (49, 61, 62, 50), (48, 60, 61, 49), (71, 83, 72, 60), (70, 82, 83, 71), (69, 81, 82, 70), (68, 80, 81, 69), (67, 79, 80, 68), (66, 78, 79, 67), (65, 77, 78, 66), (64, 76, 77, 65), (63, 75, 76, 64), (62, 74, 75, 63), (61, 73, 74, 62), (60, 72, 73, 61), (83, 95, 84, 72), (82, 94, 95, 83), (81, 93, 94, 82), (80, 92, 93, 81), (79, 91, 92, 80), (78, 90, 91, 79), (77, 89, 90, 78), (76, 88, 89, 77), (75, 87, 88, 76), (74, 86, 87, 75), (73, 85, 86, 74), (72, 84, 85, 73), (95, 107, 96, 84), (94, 106, 107, 95), (93, 105, 106, 94), (92, 104, 105, 93), (91, 103, 104, 92), (90, 102, 103, 91), (89, 101, 102, 90), (88, 100, 101, 89), (87, 99, 100, 88), (86, 98, 99, 87), (85, 97, 98, 86), (84, 96, 97, 85), (107, 119, 108, 96), (106, 118, 119, 107), (105, 117, 118, 106), (104, 116, 117, 105), (103, 115, 116, 104), (102, 114, 115, 103), (101, 113, 114, 102), (100, 112, 113, 101), (99, 111, 112, 100), (98, 110, 111, 99), (97, 109, 110, 98), (96, 108, 109, 97), (119, 131, 120, 108), (118, 130, 131, 119), (117, 129, 130, 118), (116, 128, 129, 117), (115, 127, 128, 116), (114, 126, 127, 115), (113, 125, 126, 114), (112, 124, 125, 113), (111, 123, 124, 112), (110, 122, 123, 111), (109, 121, 122, 110), (108, 120, 121, 109)])
me_circle_002.polygons.foreach_set('use_smooth', [True] * 120)
_uv = me_circle_002.uv_layers.new(name='UVMap')
_uv.uv.foreach_set('vector', [0.5288, 0.5923, 0.5251, 0.5657, 0.4749, 0.5657, 0.4712, 0.5923, 0.5786, 0.5973, 0.5686, 0.5701, 0.5251, 0.5657, 0.5288, 0.5923, 0.0, 0.6629, 0.03118, 0.6666, 0.0471, 0.6227, 0.01825, 0.6125, 1.75e-08, 0.721, 0.03118, 0.7173, 0.03118, 0.6666, 0.0, 0.6629, 0.01825, 0.7713, 0.0471, 0.7612, 0.03118, 0.7173, 1.75e-08, 0.721, 0.1379, 0.5923, 0.1416, 0.5657, 0.09811, 0.5701, 0.08807, 0.5973, 0.1954, 0.5923, 0.1918, 0.5657, 0.1416, 0.5657, 0.1379, 0.5923, 0.2453, 0.5973, 0.2352, 0.5701, 0.1918, 0.5657, 0.1954, 0.5923, 0.1466, 0.6629, 0.1778, 0.6666, 0.1937, 0.6227, 0.1649, 0.6125, 0.1466, 0.721, 0.1778, 0.7173, 0.1778, 0.6666, 0.1466, 0.6629, 0.1649, 0.7713, 0.1937, 0.7612, 0.1778, 0.7173, 0.1466, 0.721, 0.4712, 0.5923, 0.4749, 0.5657, 0.4314, 0.5701, 0.4214, 0.5973, 0.5251, 0.5657, 0.5199, 0.536, 0.4801, 0.536, 0.4749, 0.5657, 0.0471, 0.6227, 0.08171, 0.6369, 0.1036, 0.6167, 0.07468, 0.5973, 0.03118, 0.6666, 0.06906, 0.6718, 0.08171, 0.6369, 0.0471, 0.6227, 0.03118, 0.7173, 0.06906, 0.7121, 0.06906, 0.6718, 0.03118, 0.6666, 0.0471, 0.7612, 0.08171, 0.747, 0.06906, 0.7121, 0.03118, 0.7173, 0.07468, 0.7865, 0.1036, 0.7671, 0.08171, 0.747, 0.0471, 0.7612, 0.1918, 0.5657, 0.1866, 0.536, 0.1467, 0.536, 0.1416, 0.5657, 0.1937, 0.6227, 0.2283, 0.6369, 0.2502, 0.6167, 0.2213, 0.5973, 0.1778, 0.6666, 0.2157, 0.6718, 0.2283, 0.6369, 0.1937, 0.6227, 0.1778, 0.7173, 0.2157, 0.7121, 0.2157, 0.6718, 0.1778, 0.6666, 0.1937, 0.7612, 0.2283, 0.747, 0.2157, 0.7121, 0.1778, 0.7173, 0.2213, 0.7865, 0.2502, 0.7671, 0.2283, 0.747, 0.1937, 0.7612, 0.5199, 0.536, 0.5115, 0.5119, 0.4885, 0.5119, 0.4801, 0.536, 0.08171, 0.6369, 0.1193, 0.6601, 0.132, 0.6485, 0.1036, 0.6167, 0.06906, 0.6718, 0.112, 0.6803, 0.1193, 0.6601, 0.08171, 0.6369, 0.06906, 0.7121, 0.112, 0.7035, 0.112, 0.6803, 0.06906, 0.6718, 0.08171, 0.747, 0.1193, 0.7237, 0.112, 0.7035, 0.06906, 0.7121, 0.1036, 0.7671, 0.132, 0.7353, 0.1193, 0.7237, 0.08171, 0.747, 0.1866, 0.536, 0.1782, 0.5119, 0.1552, 0.5119, 0.1467, 0.536, 0.2283, 0.6369, 0.2659, 0.6601, 0.2786, 0.6485, 0.2502, 0.6167, 0.2157, 0.6718, 0.2586, 0.6803, 0.2659, 0.6601, 0.2283, 0.6369, 0.2157, 0.7121, 0.2586, 0.7035, 0.2586, 0.6803, 0.2157, 0.6718, 0.2283, 0.747, 0.2659, 0.7237, 0.2586, 0.7035, 0.2157, 0.7121, 0.2502, 0.7671, 0.2786, 0.7353, 0.2659, 0.7237, 0.2283, 0.747, 0.5115, 0.5119, 0.5073, 0.4992, 0.4927, 0.4992, 0.4885, 0.5119, 0.1193, 0.6601, 0.1386, 0.6717, 0.1466, 0.6643, 0.132, 0.6485, 0.112, 0.6803, 0.1339, 0.6845, 0.1386, 0.6717, 0.1193, 0.6601, 0.112, 0.7035, 0.1339, 0.6993, 0.1339, 0.6845, 0.112, 0.6803, 0.1193, 0.7237, 0.1386, 0.7121, 0.1339, 0.6993, 0.112, 0.7035, 0.132, 0.7353, 0.1466, 0.7195, 0.1386, 0.7121, 0.1193, 0.7237, 0.1782, 0.5119, 0.174, 0.4992, 0.1593, 0.4992, 0.1552, 0.5119, 0.2659, 0.6601, 0.2852, 0.6717, 0.2932, 0.6643, 0.2786, 0.6485, 0.2586, 0.6803, 0.2805, 0.6845, 0.2852, 0.6717, 0.2659, 0.6601, 0.2586, 0.7035, 0.2805, 0.6993, 0.2805, 0.6845, 0.2586, 0.6803, 0.2659, 0.7237, 0.2852, 0.7121, 0.2805, 0.6993, 0.2586, 0.7035, 0.2786, 0.7353, 0.2932, 0.7195, 0.2852, 0.7121, 0.2659, 0.7237, 0.5073, 0.4992, 0.5198, 0.4543, 0.4802, 0.4543, 0.4927, 0.4992, 0.8534, 0.5085, 0.8875, 0.5594, 0.9073, 0.5363, 0.8607, 0.5, 0.8407, 0.5135, 0.8532, 0.5727, 0.8875, 0.5594, 0.8534, 0.5085, 0.826, 0.5135, 0.8135, 0.5727, 0.8532, 0.5727, 0.8407, 0.5135, 0.8133, 0.5085, 0.7792, 0.5594, 0.8135, 0.5727, 0.826, 0.5135, 0.806, 0.5, 0.7594, 0.5363, 0.7792, 0.5594, 0.8133, 0.5085, 0.174, 0.4992, 0.1865, 0.4543, 0.1468, 0.4543, 0.1593, 0.4992, 0.8534, 0.008528, 0.8875, 0.05937, 0.9073, 0.0363, 0.8607, 2.946e-08, 0.8407, 0.01345, 0.8532, 0.07268, 0.8875, 0.05937, 0.8534, 0.008528, 0.826, 0.01345, 0.8135, 0.07268, 0.8532, 0.07268, 0.8407, 0.01345, 0.8133, 0.008528, 0.7792, 0.05937, 0.8135, 0.07268, 0.826, 0.01345, 0.806, 0.0, 0.7594, 0.0363, 0.7792, 0.05937, 0.8133, 0.008528, 0.5198, 0.4543, 0.5398, 0.3257, 0.4602, 0.3257, 0.4802, 0.4543, 0.5541, 0.4577, 0.6088, 0.3326, 0.5398, 0.3257, 0.5198, 0.4543, 0.8532, 0.5727, 0.8732, 0.7105, 0.9421, 0.6837, 0.8875, 0.5594, 0.8135, 0.5727, 0.7935, 0.7105, 0.8732, 0.7105, 0.8532, 0.5727, 0.7792, 0.5594, 0.7245, 0.6837, 0.7935, 0.7105, 0.8135, 0.5727, 0.1468, 0.4543, 0.1268, 0.3257, 0.05785, 0.3326, 0.1125, 0.4577, 0.1865, 0.4543, 0.2065, 0.3257, 0.1268, 0.3257, 0.1468, 0.4543, 0.2208, 0.4577, 0.2755, 0.3326, 0.2065, 0.3257, 0.1865, 0.4543, 0.8532, 0.07268, 0.8732, 0.2105, 0.9421, 0.1837, 0.8875, 0.05937, 0.8135, 0.07268, 0.7935, 0.2105, 0.8732, 0.2105, 0.8532, 0.07268, 0.7792, 0.05937, 0.7245, 0.1837, 0.7935, 0.2105, 0.8135, 0.07268, 0.4802, 0.4543, 0.4602, 0.3257, 0.3912, 0.3326, 0.4459, 0.4577, 0.5398, 0.3257, 0.5508, 0.2261, 0.4492, 0.2261, 0.4602, 0.3257, 0.6088, 0.3326, 0.6389, 0.235, 0.5508, 0.2261, 0.5398, 0.3257, 0.8732, 0.7105, 0.8842, 0.8081, 0.9722, 0.774, 0.9421, 0.6837, 0.7935, 0.7105, 0.7825, 0.8081, 0.8842, 0.8081, 0.8732, 0.7105, 0.7245, 0.6837, 0.6945, 0.774, 0.7825, 0.8081, 0.7935, 0.7105, 0.1268, 0.3257, 0.1158, 0.2261, 0.02781, 0.235, 0.05785, 0.3326, 0.2065, 0.3257, 0.2175, 0.2261, 0.1158, 0.2261, 0.1268, 0.3257, 0.2755, 0.3326, 0.3055, 0.235, 0.2175, 0.2261, 0.2065, 0.3257, 0.8732, 0.2105, 0.8842, 0.3081, 0.9722, 0.274, 0.9421, 0.1837, 0.7935, 0.2105, 0.7825, 0.3081, 0.8842, 0.3081, 0.8732, 0.2105, 0.7245, 0.1837, 0.6945, 0.274, 0.7825, 0.3081, 0.7935, 0.2105, 0.4602, 0.3257, 0.4492, 0.2261, 0.3611, 0.235, 0.3912, 0.3326, 0.5508, 0.2261, 0.5577, 0.1298, 0.4423, 0.1298, 0.4492, 0.2261, 0.6389, 0.235, 0.6575, 0.1398, 0.5577, 0.1298, 0.5508, 0.2261, 0.8842, 0.8081, 0.891, 0.8949, 0.9909, 0.8561, 0.9722, 0.774, 0.7825, 0.8081, 0.7757, 0.8949, 0.891, 0.8949, 0.8842, 0.8081, 0.6945, 0.774, 0.6758, 0.8561, 0.7757, 0.8949, 0.7825, 0.8081, 0.1158, 0.2261, 0.109, 0.1298, 0.009124, 0.1398, 0.02781, 0.235, 0.2175, 0.2261, 0.2243, 0.1298, 0.109, 0.1298, 0.1158, 0.2261, 0.3055, 0.235, 0.3242, 0.1398, 0.2243, 0.1298, 0.2175, 0.2261, 0.8842, 0.3081, 0.891, 0.3949, 0.9909, 0.3561, 0.9722, 0.274, 0.7825, 0.3081, 0.7757, 0.3949, 0.891, 0.3949, 0.8842, 0.3081, 0.6945, 0.274, 0.6758, 0.3561, 0.7757, 0.3949, 0.7825, 0.3081, 0.4492, 0.2261, 0.4423, 0.1298, 0.3425, 0.1398, 0.3611, 0.235, 0.5577, 0.1298, 0.5602, 0.03571, 0.4398, 0.03571, 0.4423, 0.1298, 0.6575, 0.1398, 0.6644, 0.0462, 0.5602, 0.03571, 0.5577, 0.1298, 0.891, 0.8949, 0.8935, 0.9713, 0.9977, 0.9308, 0.9909, 0.8561, 0.7757, 0.8949, 0.7732, 0.9713, 0.8935, 0.9713, 0.891, 0.8949, 0.6758, 0.8561, 0.6689, 0.9308, 0.7732, 0.9713, 0.7757, 0.8949, 0.109, 0.1298, 0.1065, 0.03571, 0.002276, 0.0462, 0.009124, 0.1398, 0.2243, 0.1298, 0.2268, 0.03571, 0.1065, 0.03571, 0.109, 0.1298, 0.3242, 0.1398, 0.3311, 0.0462, 0.2268, 0.03571, 0.2243, 0.1298, 0.891, 0.3949, 0.8935, 0.4713, 0.9977, 0.4308, 0.9909, 0.3561, 0.7757, 0.3949, 0.7732, 0.4713, 0.8935, 0.4713, 0.891, 0.3949, 0.6758, 0.3561, 0.6689, 0.4308, 0.7732, 0.4713, 0.7757, 0.3949, 0.4423, 0.1298, 0.4398, 0.03571, 0.3356, 0.0462, 0.3425, 0.1398, 0.5602, 0.03571, 0.561, 0.0, 0.439, 4.713e-08, 0.4398, 0.03571, 0.6644, 0.0462, 0.6667, 0.01064, 0.561, 0.0, 0.5602, 0.03571, 0.8935, 0.9713, 0.8943, 1.0, 1.0, 0.959, 0.9977, 0.9308, 0.7732, 0.9713, 0.7723, 1.0, 0.8943, 1.0, 0.8935, 0.9713, 0.6689, 0.9308, 0.6667, 0.959, 0.7723, 1.0, 0.7732, 0.9713, 0.1065, 0.03571, 0.1057, 0.0, 0.0, 0.01064, 0.002276, 0.0462, 0.2268, 0.03571, 0.2277, 0.0, 0.1057, 0.0, 0.1065, 0.03571, 0.3311, 0.0462, 0.3333, 0.01064, 0.2277, 0.0, 0.2268, 0.03571, 0.8935, 0.4713, 0.8943, 0.5, 1.0, 0.459, 0.9977, 0.4308, 0.7732, 0.4713, 0.7723, 0.5, 0.8943, 0.5, 0.8935, 0.4713, 0.6689, 0.4308, 0.6667, 0.459, 0.7723, 0.5, 0.7732, 0.4713, 0.4398, 0.03571, 0.439, 4.713e-08, 0.3333, 0.01064, 0.3356, 0.0462])
me_circle_002.use_remesh_preserve_volume = False
me_circle_002.use_remesh_preserve_attributes = False
me_circle_002.use_mirror_vertex_groups = False
me_circle_002.update()

# ---- objects
ob_trophy = bpy.data.objects.new('Trophy', me_cube_001)
ob_trophybase = bpy.data.objects.new('TrophyBase', me_cube_002)
ob_trophydetail = bpy.data.objects.new('trophyDetail', me_cube_000)
ob_handle_001 = bpy.data.objects.new('Handle.001', me_torus)
ob_handle = bpy.data.objects.new('Handle', me_torus_001)
ob_trophyinside = bpy.data.objects.new('TrophyInside', me_circle_002)

# ---- transforms, parenting, visibility, modifiers, constraints
ob_trophy.location = (0.0, 0.0, 0.08218)
ob_trophy.lineart.crease_threshold = 0.0
ob_trophybase.parent = ob_trophy
ob_trophybase.matrix_parent_inverse = Matrix(((1.0, 0.0, 0.0, 0.0), (0.0, 1.0, 0.0, 0.0), (0.0, 0.0, 1.0, -0.08218), (0.0, 0.0, 0.0, 1.0)))
ob_trophybase.location = (0.0, 1.123, 0.08218)
ob_trophybase.lineart.crease_threshold = 0.0
ob_trophydetail.parent = ob_trophy
ob_trophydetail.matrix_parent_inverse = Matrix(((1.0, 0.0, 0.0, 0.0), (0.0, 1.0, 0.0, 0.0), (0.0, 0.0, 1.0, -0.08218), (0.0, 0.0, 0.0, 1.0)))
ob_trophydetail.location = (0.0, -0.7339, 0.08218)
ob_trophydetail.lineart.crease_threshold = 0.0
ob_handle_001.parent = ob_trophy
ob_handle_001.matrix_parent_inverse = Matrix(((1.0, 0.0, 0.0, 0.0), (0.0, 1.0, 0.0, 0.0), (0.0, 0.0, 1.0, -0.08218), (0.0, 0.0, 0.0, 1.0)))
ob_handle_001.location = (-0.5325, 0.05725, 1.367)
ob_handle_001.rotation_euler = (0.0, -0.03491, 0.0)
ob_handle_001.lineart.crease_threshold = 0.0
ob_handle.parent = ob_trophy
ob_handle.matrix_parent_inverse = Matrix(((1.0, 0.0, 0.0, 0.0), (0.0, 1.0, 0.0, 0.0), (0.0, 0.0, 1.0, -0.08218), (0.0, 0.0, 0.0, 1.0)))
ob_handle.location = (0.6031, -0.007305, 1.355)
ob_handle.rotation_euler = (0.0, 0.05236, 0.0)
ob_handle.lineart.crease_threshold = 0.0
ob_trophyinside.parent = ob_trophy
ob_trophyinside.matrix_parent_inverse = Matrix(((1.0, 0.0, 0.0, 0.0), (0.0, 1.0, 0.0, 0.0), (0.0, 0.0, 1.0, -0.08218), (0.0, 0.0, 0.0, 1.0)))
ob_trophyinside.location = (0.0, 0.0, 0.3688)
ob_trophyinside.lineart.crease_threshold = 0.0

# ---- collection membership
col_collection_1.objects.link(ob_trophy)
col_collection_1.objects.link(ob_trophybase)
col_collection_1.objects.link(ob_trophydetail)
col_collection_1.objects.link(ob_handle_001)
col_collection_1.objects.link(ob_handle)
col_collection_1.objects.link(ob_trophyinside)

# ---- scene / render settings (as saved in the file)
scene.frame_start = 1; scene.frame_end = 250; scene.frame_set(64)
scene.render.engine = 'BLENDER_EEVEE_NEXT'
scene.render.resolution_percentage = 50
scene.render.dither_intensity = 0.0
scene.cycles.use_denoising = False
scene.cycles.samples = 10
scene.cycles.sampling_pattern = 'TABULATED_SOBOL'
scene.cycles.light_sampling_threshold = 0.0
scene.cycles.use_adaptive_sampling = False
scene.cycles.use_light_tree = False
scene.cycles.blur_glossy = 0.0
scene.cycles.pixel_filter_type = 'GAUSSIAN'
scene.cycles.sample_clamp_indirect = 0.0
scene.view_settings.view_transform = 'Standard'
bpy.context.view_layer.update()

# ---- added for rendering (the .blend has no active camera and no usable light): camera, sun
cam_auto = bpy.data.cameras.new('AutoCamera')
cam_auto.lens = 50.0
cam_auto.sensor_width = 36.0
cam_auto.clip_end = 1000.0
ob_auto_camera = bpy.data.objects.new('AutoCamera', cam_auto)
scene.collection.objects.link(ob_auto_camera)
ob_auto_camera.location = (2.65796, -3.18653, 3.06745)
ob_auto_camera.rotation_euler = (1.09748, -7.21219e-08, 0.694738)
scene.camera = ob_auto_camera
light_auto_sun = bpy.data.lights.new('AutoSun', 'SUN')
light_auto_sun.energy = 3.0
light_auto_sun.angle = 0.0523599
ob_auto_sun = bpy.data.objects.new('AutoSun', light_auto_sun)
scene.collection.objects.link(ob_auto_sun)
ob_auto_sun.rotation_euler = (0.872665, 0.174533, 0.523599)
bpy.context.view_layer.update()
